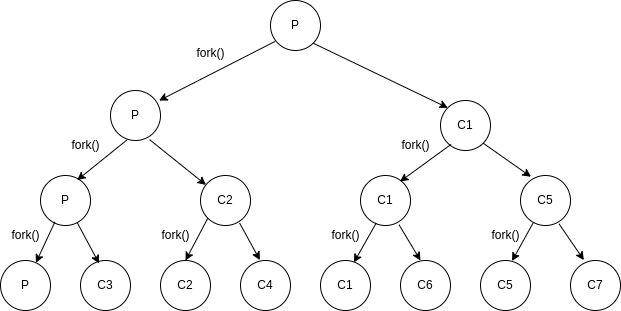

The diagram above was exported from draw.io. Its source (the exported page's mxGraphModel, read from the mxfile embedded in the PNG):
<mxGraphModel dx="939" dy="558" grid="1" gridSize="10" guides="1" tooltips="1" connect="1" arrows="1" fold="1" page="1" pageScale="1" pageWidth="827" pageHeight="1169" math="0" shadow="0">
  <root>
    <mxCell id="0" />
    <mxCell id="1" parent="0" />
    <mxCell id="EFS_5GOCoJjRcIXplDTM-4" value="P" style="ellipse;whiteSpace=wrap;html=1;" vertex="1" parent="1">
      <mxGeometry x="380" y="360" width="50" height="50" as="geometry" />
    </mxCell>
    <mxCell id="EFS_5GOCoJjRcIXplDTM-5" value="P" style="ellipse;whiteSpace=wrap;html=1;" vertex="1" parent="1">
      <mxGeometry x="220" y="450" width="50" height="50" as="geometry" />
    </mxCell>
    <mxCell id="EFS_5GOCoJjRcIXplDTM-6" value="C1" style="ellipse;whiteSpace=wrap;html=1;" vertex="1" parent="1">
      <mxGeometry x="550" y="460" width="50" height="50" as="geometry" />
    </mxCell>
    <mxCell id="EFS_5GOCoJjRcIXplDTM-7" value="P" style="ellipse;whiteSpace=wrap;html=1;" vertex="1" parent="1">
      <mxGeometry x="150" y="535" width="50" height="50" as="geometry" />
    </mxCell>
    <mxCell id="EFS_5GOCoJjRcIXplDTM-8" value="C2" style="ellipse;whiteSpace=wrap;html=1;" vertex="1" parent="1">
      <mxGeometry x="310" y="535" width="50" height="50" as="geometry" />
    </mxCell>
    <mxCell id="EFS_5GOCoJjRcIXplDTM-9" value="P" style="ellipse;whiteSpace=wrap;html=1;" vertex="1" parent="1">
      <mxGeometry x="110" y="620" width="50" height="50" as="geometry" />
    </mxCell>
    <mxCell id="EFS_5GOCoJjRcIXplDTM-10" value="C3" style="ellipse;whiteSpace=wrap;html=1;" vertex="1" parent="1">
      <mxGeometry x="190" y="620" width="50" height="50" as="geometry" />
    </mxCell>
    <mxCell id="EFS_5GOCoJjRcIXplDTM-11" value="C2" style="ellipse;whiteSpace=wrap;html=1;" vertex="1" parent="1">
      <mxGeometry x="270" y="620" width="50" height="50" as="geometry" />
    </mxCell>
    <mxCell id="EFS_5GOCoJjRcIXplDTM-12" value="C4" style="ellipse;whiteSpace=wrap;html=1;" vertex="1" parent="1">
      <mxGeometry x="350" y="620" width="50" height="50" as="geometry" />
    </mxCell>
    <mxCell id="EFS_5GOCoJjRcIXplDTM-13" value="" style="endArrow=classic;html=1;rounded=0;exitX=1;exitY=1;exitDx=0;exitDy=0;entryX=0;entryY=0;entryDx=0;entryDy=0;" edge="1" parent="1" source="EFS_5GOCoJjRcIXplDTM-4" target="EFS_5GOCoJjRcIXplDTM-6">
      <mxGeometry width="50" height="50" relative="1" as="geometry">
        <mxPoint x="390" y="620" as="sourcePoint" />
        <mxPoint x="440" y="570" as="targetPoint" />
      </mxGeometry>
    </mxCell>
    <mxCell id="EFS_5GOCoJjRcIXplDTM-14" value="" style="endArrow=classic;html=1;rounded=0;exitX=0.087;exitY=0.821;exitDx=0;exitDy=0;exitPerimeter=0;entryX=0.972;entryY=0.202;entryDx=0;entryDy=0;entryPerimeter=0;" edge="1" parent="1" source="EFS_5GOCoJjRcIXplDTM-4" target="EFS_5GOCoJjRcIXplDTM-5">
      <mxGeometry width="50" height="50" relative="1" as="geometry">
        <mxPoint x="390" y="620" as="sourcePoint" />
        <mxPoint x="440" y="570" as="targetPoint" />
      </mxGeometry>
    </mxCell>
    <mxCell id="EFS_5GOCoJjRcIXplDTM-16" value="" style="endArrow=classic;html=1;rounded=0;exitX=0.325;exitY=0.992;exitDx=0;exitDy=0;exitPerimeter=0;entryX=0.734;entryY=0.092;entryDx=0;entryDy=0;entryPerimeter=0;" edge="1" parent="1" source="EFS_5GOCoJjRcIXplDTM-5" target="EFS_5GOCoJjRcIXplDTM-7">
      <mxGeometry width="50" height="50" relative="1" as="geometry">
        <mxPoint x="320" y="560" as="sourcePoint" />
        <mxPoint x="370" y="510" as="targetPoint" />
      </mxGeometry>
    </mxCell>
    <mxCell id="EFS_5GOCoJjRcIXplDTM-17" value="" style="endArrow=classic;html=1;rounded=0;exitX=0.782;exitY=0.983;exitDx=0;exitDy=0;exitPerimeter=0;" edge="1" parent="1" source="EFS_5GOCoJjRcIXplDTM-5" target="EFS_5GOCoJjRcIXplDTM-8">
      <mxGeometry width="50" height="50" relative="1" as="geometry">
        <mxPoint x="320" y="560" as="sourcePoint" />
        <mxPoint x="370" y="510" as="targetPoint" />
      </mxGeometry>
    </mxCell>
    <mxCell id="EFS_5GOCoJjRcIXplDTM-18" value="" style="endArrow=classic;html=1;rounded=0;exitX=0.782;exitY=0.95;exitDx=0;exitDy=0;exitPerimeter=0;entryX=0.388;entryY=-0.008;entryDx=0;entryDy=0;entryPerimeter=0;" edge="1" parent="1" source="EFS_5GOCoJjRcIXplDTM-8" target="EFS_5GOCoJjRcIXplDTM-12">
      <mxGeometry width="50" height="50" relative="1" as="geometry">
        <mxPoint x="320" y="560" as="sourcePoint" />
        <mxPoint x="370" y="510" as="targetPoint" />
      </mxGeometry>
    </mxCell>
    <mxCell id="EFS_5GOCoJjRcIXplDTM-19" value="" style="endArrow=classic;html=1;rounded=0;exitX=0;exitY=1;exitDx=0;exitDy=0;entryX=0.5;entryY=0;entryDx=0;entryDy=0;" edge="1" parent="1" source="EFS_5GOCoJjRcIXplDTM-8" target="EFS_5GOCoJjRcIXplDTM-11">
      <mxGeometry width="50" height="50" relative="1" as="geometry">
        <mxPoint x="320" y="560" as="sourcePoint" />
        <mxPoint x="370" y="510" as="targetPoint" />
      </mxGeometry>
    </mxCell>
    <mxCell id="EFS_5GOCoJjRcIXplDTM-20" value="" style="endArrow=classic;html=1;rounded=0;entryX=0.372;entryY=0.059;entryDx=0;entryDy=0;entryPerimeter=0;" edge="1" parent="1" source="EFS_5GOCoJjRcIXplDTM-7" target="EFS_5GOCoJjRcIXplDTM-10">
      <mxGeometry width="50" height="50" relative="1" as="geometry">
        <mxPoint x="320" y="560" as="sourcePoint" />
        <mxPoint x="370" y="510" as="targetPoint" />
      </mxGeometry>
    </mxCell>
    <mxCell id="EFS_5GOCoJjRcIXplDTM-21" value="" style="endArrow=classic;html=1;rounded=0;exitX=0.287;exitY=0.93;exitDx=0;exitDy=0;exitPerimeter=0;" edge="1" parent="1" source="EFS_5GOCoJjRcIXplDTM-7" target="EFS_5GOCoJjRcIXplDTM-9">
      <mxGeometry width="50" height="50" relative="1" as="geometry">
        <mxPoint x="320" y="560" as="sourcePoint" />
        <mxPoint x="370" y="510" as="targetPoint" />
      </mxGeometry>
    </mxCell>
    <mxCell id="EFS_5GOCoJjRcIXplDTM-22" value="C1" style="ellipse;whiteSpace=wrap;html=1;" vertex="1" parent="1">
      <mxGeometry x="470" y="535" width="50" height="50" as="geometry" />
    </mxCell>
    <mxCell id="EFS_5GOCoJjRcIXplDTM-23" value="C5" style="ellipse;whiteSpace=wrap;html=1;" vertex="1" parent="1">
      <mxGeometry x="630" y="535" width="50" height="50" as="geometry" />
    </mxCell>
    <mxCell id="EFS_5GOCoJjRcIXplDTM-24" value="C6" style="ellipse;whiteSpace=wrap;html=1;" vertex="1" parent="1">
      <mxGeometry x="510" y="620" width="50" height="50" as="geometry" />
    </mxCell>
    <mxCell id="EFS_5GOCoJjRcIXplDTM-25" value="C1" style="ellipse;whiteSpace=wrap;html=1;" vertex="1" parent="1">
      <mxGeometry x="430" y="620" width="50" height="50" as="geometry" />
    </mxCell>
    <mxCell id="EFS_5GOCoJjRcIXplDTM-26" value="C5" style="ellipse;whiteSpace=wrap;html=1;" vertex="1" parent="1">
      <mxGeometry x="590" y="620" width="50" height="50" as="geometry" />
    </mxCell>
    <mxCell id="EFS_5GOCoJjRcIXplDTM-27" value="C7" style="ellipse;whiteSpace=wrap;html=1;" vertex="1" parent="1">
      <mxGeometry x="680" y="620" width="50" height="50" as="geometry" />
    </mxCell>
    <mxCell id="EFS_5GOCoJjRcIXplDTM-28" value="" style="endArrow=classic;html=1;rounded=0;exitX=0.21;exitY=0.878;exitDx=0;exitDy=0;exitPerimeter=0;entryX=0.791;entryY=0.121;entryDx=0;entryDy=0;entryPerimeter=0;" edge="1" parent="1" source="EFS_5GOCoJjRcIXplDTM-6" target="EFS_5GOCoJjRcIXplDTM-22">
      <mxGeometry width="50" height="50" relative="1" as="geometry">
        <mxPoint x="440" y="550" as="sourcePoint" />
        <mxPoint x="490" y="500" as="targetPoint" />
      </mxGeometry>
    </mxCell>
    <mxCell id="EFS_5GOCoJjRcIXplDTM-29" value="" style="endArrow=classic;html=1;rounded=0;exitX=1;exitY=1;exitDx=0;exitDy=0;entryX=0.21;entryY=0.026;entryDx=0;entryDy=0;entryPerimeter=0;" edge="1" parent="1" source="EFS_5GOCoJjRcIXplDTM-6" target="EFS_5GOCoJjRcIXplDTM-23">
      <mxGeometry width="50" height="50" relative="1" as="geometry">
        <mxPoint x="571" y="514" as="sourcePoint" />
        <mxPoint x="520" y="551" as="targetPoint" />
      </mxGeometry>
    </mxCell>
    <mxCell id="EFS_5GOCoJjRcIXplDTM-31" value="" style="endArrow=classic;html=1;rounded=0;exitX=0.315;exitY=0.95;exitDx=0;exitDy=0;exitPerimeter=0;entryX=0.668;entryY=0.04;entryDx=0;entryDy=0;entryPerimeter=0;" edge="1" parent="1" source="EFS_5GOCoJjRcIXplDTM-22" target="EFS_5GOCoJjRcIXplDTM-25">
      <mxGeometry width="50" height="50" relative="1" as="geometry">
        <mxPoint x="440" y="550" as="sourcePoint" />
        <mxPoint x="490" y="500" as="targetPoint" />
      </mxGeometry>
    </mxCell>
    <mxCell id="EFS_5GOCoJjRcIXplDTM-32" value="" style="endArrow=classic;html=1;rounded=0;exitX=0.772;exitY=0.988;exitDx=0;exitDy=0;exitPerimeter=0;" edge="1" parent="1" source="EFS_5GOCoJjRcIXplDTM-22">
      <mxGeometry width="50" height="50" relative="1" as="geometry">
        <mxPoint x="496" y="593" as="sourcePoint" />
        <mxPoint x="530" y="620" as="targetPoint" />
      </mxGeometry>
    </mxCell>
    <mxCell id="EFS_5GOCoJjRcIXplDTM-33" value="" style="endArrow=classic;html=1;rounded=0;exitX=0.258;exitY=0.94;exitDx=0;exitDy=0;exitPerimeter=0;entryX=0.63;entryY=0.011;entryDx=0;entryDy=0;entryPerimeter=0;" edge="1" parent="1" source="EFS_5GOCoJjRcIXplDTM-23" target="EFS_5GOCoJjRcIXplDTM-26">
      <mxGeometry width="50" height="50" relative="1" as="geometry">
        <mxPoint x="440" y="550" as="sourcePoint" />
        <mxPoint x="490" y="500" as="targetPoint" />
      </mxGeometry>
    </mxCell>
    <mxCell id="EFS_5GOCoJjRcIXplDTM-34" value="" style="endArrow=classic;html=1;rounded=0;exitX=0.772;exitY=0.969;exitDx=0;exitDy=0;exitPerimeter=0;entryX=0.268;entryY=-0.008;entryDx=0;entryDy=0;entryPerimeter=0;" edge="1" parent="1" source="EFS_5GOCoJjRcIXplDTM-23" target="EFS_5GOCoJjRcIXplDTM-27">
      <mxGeometry width="50" height="50" relative="1" as="geometry">
        <mxPoint x="440" y="550" as="sourcePoint" />
        <mxPoint x="490" y="500" as="targetPoint" />
      </mxGeometry>
    </mxCell>
    <mxCell id="EFS_5GOCoJjRcIXplDTM-35" value="fork()" style="text;html=1;align=center;verticalAlign=middle;resizable=0;points=[];autosize=1;strokeColor=none;fillColor=none;" vertex="1" parent="1">
      <mxGeometry x="295" y="398" width="50" height="30" as="geometry" />
    </mxCell>
    <mxCell id="EFS_5GOCoJjRcIXplDTM-36" value="fork()" style="text;html=1;align=center;verticalAlign=middle;resizable=0;points=[];autosize=1;strokeColor=none;fillColor=none;" vertex="1" parent="1">
      <mxGeometry x="170" y="490" width="50" height="30" as="geometry" />
    </mxCell>
    <mxCell id="EFS_5GOCoJjRcIXplDTM-37" value="fork()" style="text;html=1;align=center;verticalAlign=middle;resizable=0;points=[];autosize=1;strokeColor=none;fillColor=none;" vertex="1" parent="1">
      <mxGeometry x="110" y="580" width="50" height="30" as="geometry" />
    </mxCell>
    <mxCell id="EFS_5GOCoJjRcIXplDTM-38" value="fork()" style="text;html=1;align=center;verticalAlign=middle;resizable=0;points=[];autosize=1;strokeColor=none;fillColor=none;" vertex="1" parent="1">
      <mxGeometry x="260" y="580" width="50" height="30" as="geometry" />
    </mxCell>
    <mxCell id="EFS_5GOCoJjRcIXplDTM-39" value="fork()" style="text;html=1;align=center;verticalAlign=middle;resizable=0;points=[];autosize=1;strokeColor=none;fillColor=none;" vertex="1" parent="1">
      <mxGeometry x="500" y="490" width="50" height="30" as="geometry" />
    </mxCell>
    <mxCell id="EFS_5GOCoJjRcIXplDTM-40" value="fork()" style="text;html=1;align=center;verticalAlign=middle;resizable=0;points=[];autosize=1;strokeColor=none;fillColor=none;" vertex="1" parent="1">
      <mxGeometry x="430" y="580" width="50" height="30" as="geometry" />
    </mxCell>
    <mxCell id="EFS_5GOCoJjRcIXplDTM-41" value="fork()" style="text;html=1;align=center;verticalAlign=middle;resizable=0;points=[];autosize=1;strokeColor=none;fillColor=none;" vertex="1" parent="1">
      <mxGeometry x="590" y="580" width="50" height="30" as="geometry" />
    </mxCell>
  </root>
</mxGraphModel>